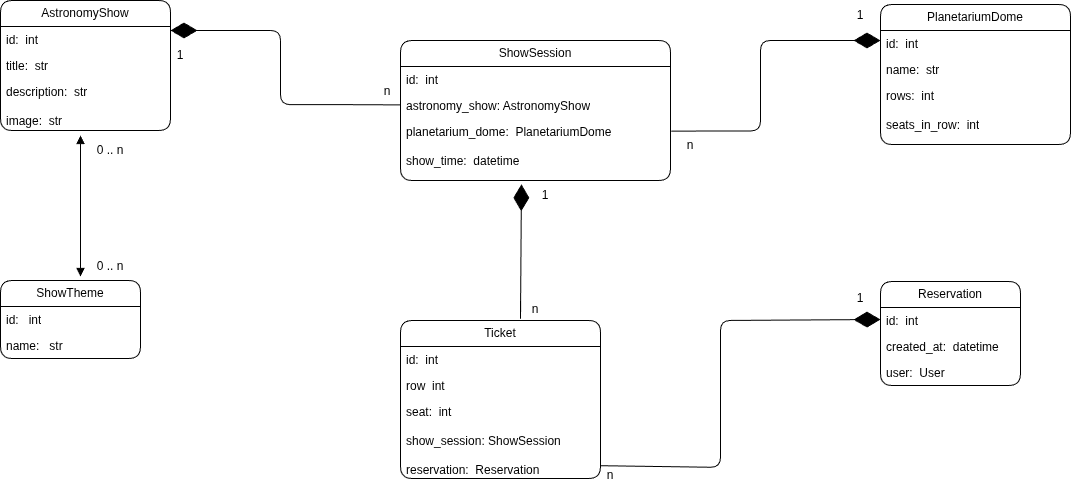

The diagram above was exported from draw.io. Its source (the exported page's mxGraphModel, read from the mxfile embedded in the PNG):
<mxGraphModel dx="1414" dy="840" grid="0" gridSize="10" guides="1" tooltips="1" connect="1" arrows="1" fold="1" page="1" pageScale="1" pageWidth="1169" pageHeight="827" background="light-dark(#FFFFFF,#FFFFFF)" math="0" shadow="0">
  <root>
    <mxCell id="0" />
    <mxCell id="1" parent="0" />
    <mxCell id="vUCnkdCRxaWt8wNYq0sC-1" parent="1" style="swimlane;fontStyle=0;childLayout=stackLayout;horizontal=1;startSize=26;fillColor=none;horizontalStack=0;resizeParent=1;resizeParentMax=0;resizeLast=0;collapsible=1;marginBottom=0;whiteSpace=wrap;html=1;rounded=1;roundedPerimeter=1;labelBackgroundColor=none;strokeColor=light-dark(#000000,#000000);fontColor=light-dark(#000000,#000000);" value="ShowSession" vertex="1">
      <mxGeometry height="140" width="270" x="440" y="160" as="geometry">
        <mxRectangle height="30" width="130" x="380" y="190" as="alternateBounds" />
      </mxGeometry>
    </mxCell>
    <mxCell id="vUCnkdCRxaWt8wNYq0sC-2" edge="1" parent="vUCnkdCRxaWt8wNYq0sC-1" source="vUCnkdCRxaWt8wNYq0sC-3" style="edgeStyle=none;rounded=1;orthogonalLoop=1;jettySize=auto;html=1;entryX=0;entryY=0.25;entryDx=0;entryDy=0;fontColor=light-dark(#000000,#000000);labelBackgroundColor=none;strokeColor=light-dark(#000000,#000000);" target="vUCnkdCRxaWt8wNYq0sC-1">
      <mxGeometry relative="1" as="geometry" />
    </mxCell>
    <mxCell id="vUCnkdCRxaWt8wNYq0sC-3" parent="vUCnkdCRxaWt8wNYq0sC-1" style="text;strokeColor=none;fillColor=none;align=left;verticalAlign=top;spacingLeft=4;spacingRight=4;overflow=hidden;rotatable=0;points=[[0,0.5],[1,0.5]];portConstraint=eastwest;whiteSpace=wrap;html=1;rounded=1;roundedPerimeter=1;labelBackgroundColor=none;fontColor=light-dark(#000000,#000000);" value="id:&amp;nbsp; int" vertex="1">
      <mxGeometry height="26" width="270" y="26" as="geometry" />
    </mxCell>
    <mxCell id="vUCnkdCRxaWt8wNYq0sC-4" parent="vUCnkdCRxaWt8wNYq0sC-1" style="text;strokeColor=none;fillColor=none;align=left;verticalAlign=top;spacingLeft=4;spacingRight=4;overflow=hidden;rotatable=0;points=[[0,0.5],[1,0.5]];portConstraint=eastwest;whiteSpace=wrap;html=1;rounded=1;roundedPerimeter=1;labelBackgroundColor=none;fontColor=light-dark(#000000,#000000);" value="astronomy_show: AstronomyShow" vertex="1">
      <mxGeometry height="26" width="270" y="52" as="geometry" />
    </mxCell>
    <mxCell id="vUCnkdCRxaWt8wNYq0sC-5" parent="vUCnkdCRxaWt8wNYq0sC-1" style="text;strokeColor=none;fillColor=none;align=left;verticalAlign=top;spacingLeft=4;spacingRight=4;overflow=hidden;rotatable=0;points=[[0,0.5],[1,0.5]];portConstraint=eastwest;whiteSpace=wrap;html=1;rounded=1;roundedPerimeter=1;labelBackgroundColor=none;fontColor=light-dark(#000000,#000000);" value="planetarium_dome:&amp;nbsp; PlanetariumDome&lt;div&gt;&lt;br&gt;&lt;/div&gt;&lt;div&gt;show_time:&amp;nbsp; datetime&lt;br&gt;&lt;div&gt;&lt;br&gt;&lt;/div&gt;&lt;/div&gt;" vertex="1">
      <mxGeometry height="62" width="270" y="78" as="geometry" />
    </mxCell>
    <mxCell id="vUCnkdCRxaWt8wNYq0sC-6" parent="1" style="swimlane;fontStyle=0;childLayout=stackLayout;horizontal=1;startSize=26;fillColor=none;horizontalStack=0;resizeParent=1;resizeParentMax=0;resizeLast=0;collapsible=1;marginBottom=0;whiteSpace=wrap;html=1;rounded=1;roundedPerimeter=1;labelBackgroundColor=none;strokeColor=light-dark(#000000,#000000);fontColor=light-dark(#000000,#000000);" value="AstronomyShow" vertex="1">
      <mxGeometry height="130" width="170" x="40" y="120" as="geometry" />
    </mxCell>
    <mxCell id="vUCnkdCRxaWt8wNYq0sC-7" parent="vUCnkdCRxaWt8wNYq0sC-6" style="text;strokeColor=none;fillColor=none;align=left;verticalAlign=top;spacingLeft=4;spacingRight=4;overflow=hidden;rotatable=0;points=[[0,0.5],[1,0.5]];portConstraint=eastwest;whiteSpace=wrap;html=1;rounded=1;roundedPerimeter=1;labelBackgroundColor=none;fontColor=light-dark(#000000,#000000);" value="id:&amp;nbsp; int" vertex="1">
      <mxGeometry height="26" width="170" y="26" as="geometry" />
    </mxCell>
    <mxCell id="vUCnkdCRxaWt8wNYq0sC-8" parent="vUCnkdCRxaWt8wNYq0sC-6" style="text;strokeColor=none;fillColor=none;align=left;verticalAlign=top;spacingLeft=4;spacingRight=4;overflow=hidden;rotatable=0;points=[[0,0.5],[1,0.5]];portConstraint=eastwest;whiteSpace=wrap;html=1;rounded=1;roundedPerimeter=1;labelBackgroundColor=none;fontColor=light-dark(#000000,#000000);" value="title:&amp;nbsp; str" vertex="1">
      <mxGeometry height="26" width="170" y="52" as="geometry" />
    </mxCell>
    <mxCell id="vUCnkdCRxaWt8wNYq0sC-9" parent="vUCnkdCRxaWt8wNYq0sC-6" style="text;strokeColor=none;fillColor=none;align=left;verticalAlign=top;spacingLeft=4;spacingRight=4;overflow=hidden;rotatable=0;points=[[0,0.5],[1,0.5]];portConstraint=eastwest;whiteSpace=wrap;html=1;rounded=1;roundedPerimeter=1;labelBackgroundColor=none;fontColor=light-dark(#000000,#000000);" value="description:&amp;nbsp; str&lt;div&gt;&lt;br&gt;&lt;/div&gt;&lt;div&gt;image:&amp;nbsp; str&lt;br&gt;&lt;div&gt;&lt;br&gt;&lt;/div&gt;&lt;div&gt;&lt;br&gt;&lt;/div&gt;&lt;/div&gt;" vertex="1">
      <mxGeometry height="52" width="170" y="78" as="geometry" />
    </mxCell>
    <mxCell id="vUCnkdCRxaWt8wNYq0sC-10" parent="1" style="swimlane;fontStyle=0;childLayout=stackLayout;horizontal=1;startSize=26;fillColor=none;horizontalStack=0;resizeParent=1;resizeParentMax=0;resizeLast=0;collapsible=1;marginBottom=0;whiteSpace=wrap;html=1;rounded=1;roundedPerimeter=1;labelBackgroundColor=none;strokeColor=light-dark(#000000,#000000);fontColor=light-dark(#000000,#000000);" value="PlanetariumDome" vertex="1">
      <mxGeometry height="140" width="190" x="920" y="124" as="geometry" />
    </mxCell>
    <mxCell id="vUCnkdCRxaWt8wNYq0sC-11" parent="vUCnkdCRxaWt8wNYq0sC-10" style="text;strokeColor=none;fillColor=none;align=left;verticalAlign=top;spacingLeft=4;spacingRight=4;overflow=hidden;rotatable=0;points=[[0,0.5],[1,0.5]];portConstraint=eastwest;whiteSpace=wrap;html=1;rounded=1;roundedPerimeter=1;labelBackgroundColor=none;fontColor=light-dark(#000000,#000000);" value="id:&amp;nbsp; int" vertex="1">
      <mxGeometry height="26" width="190" y="26" as="geometry" />
    </mxCell>
    <mxCell id="vUCnkdCRxaWt8wNYq0sC-12" parent="vUCnkdCRxaWt8wNYq0sC-10" style="text;strokeColor=none;fillColor=none;align=left;verticalAlign=top;spacingLeft=4;spacingRight=4;overflow=hidden;rotatable=0;points=[[0,0.5],[1,0.5]];portConstraint=eastwest;whiteSpace=wrap;html=1;rounded=1;roundedPerimeter=1;labelBackgroundColor=none;fontColor=light-dark(#000000,#000000);" value="name:&amp;nbsp; str" vertex="1">
      <mxGeometry height="26" width="190" y="52" as="geometry" />
    </mxCell>
    <mxCell id="vUCnkdCRxaWt8wNYq0sC-13" parent="vUCnkdCRxaWt8wNYq0sC-10" style="text;strokeColor=none;fillColor=none;align=left;verticalAlign=top;spacingLeft=4;spacingRight=4;overflow=hidden;rotatable=0;points=[[0,0.5],[1,0.5]];portConstraint=eastwest;whiteSpace=wrap;html=1;rounded=1;roundedPerimeter=1;labelBackgroundColor=none;fontColor=light-dark(#000000,#000000);" value="rows:&amp;nbsp; int&lt;div&gt;&lt;br&gt;&lt;/div&gt;&lt;div&gt;seats_in_row:&amp;nbsp; int&lt;/div&gt;" vertex="1">
      <mxGeometry height="62" width="190" y="78" as="geometry" />
    </mxCell>
    <mxCell id="vUCnkdCRxaWt8wNYq0sC-14" parent="1" style="swimlane;fontStyle=0;childLayout=stackLayout;horizontal=1;startSize=26;fillColor=none;horizontalStack=0;resizeParent=1;resizeParentMax=0;resizeLast=0;collapsible=1;marginBottom=0;whiteSpace=wrap;html=1;rounded=1;roundedPerimeter=1;labelBackgroundColor=none;strokeColor=light-dark(#000000,#000000);fontColor=light-dark(#000000,#000000);" value="ShowTheme" vertex="1">
      <mxGeometry height="78" width="140" x="40" y="400" as="geometry" />
    </mxCell>
    <mxCell id="vUCnkdCRxaWt8wNYq0sC-15" parent="vUCnkdCRxaWt8wNYq0sC-14" style="text;strokeColor=none;fillColor=none;align=left;verticalAlign=top;spacingLeft=4;spacingRight=4;overflow=hidden;rotatable=0;points=[[0,0.5],[1,0.5]];portConstraint=eastwest;whiteSpace=wrap;html=1;rounded=1;roundedPerimeter=1;labelBackgroundColor=none;fontColor=light-dark(#000000,#000000);" value="id:&amp;nbsp; &amp;nbsp;int" vertex="1">
      <mxGeometry height="26" width="140" y="26" as="geometry" />
    </mxCell>
    <mxCell id="vUCnkdCRxaWt8wNYq0sC-16" parent="vUCnkdCRxaWt8wNYq0sC-14" style="text;strokeColor=none;fillColor=none;align=left;verticalAlign=top;spacingLeft=4;spacingRight=4;overflow=hidden;rotatable=0;points=[[0,0.5],[1,0.5]];portConstraint=eastwest;whiteSpace=wrap;html=1;rounded=1;roundedPerimeter=1;labelBackgroundColor=none;fontColor=light-dark(#000000,#000000);" value="name:&amp;nbsp; &amp;nbsp;str" vertex="1">
      <mxGeometry height="26" width="140" y="52" as="geometry" />
    </mxCell>
    <mxCell id="vUCnkdCRxaWt8wNYq0sC-17" parent="1" style="swimlane;fontStyle=0;childLayout=stackLayout;horizontal=1;startSize=26;fillColor=none;horizontalStack=0;resizeParent=1;resizeParentMax=0;resizeLast=0;collapsible=1;marginBottom=0;whiteSpace=wrap;html=1;rounded=1;roundedPerimeter=1;labelBackgroundColor=none;strokeColor=light-dark(#000000,#000000);fontColor=light-dark(#000000,#000000);" value="Ticket" vertex="1">
      <mxGeometry height="158" width="200" x="440" y="440" as="geometry" />
    </mxCell>
    <mxCell id="vUCnkdCRxaWt8wNYq0sC-18" parent="vUCnkdCRxaWt8wNYq0sC-17" style="text;strokeColor=none;fillColor=none;align=left;verticalAlign=top;spacingLeft=4;spacingRight=4;overflow=hidden;rotatable=0;points=[[0,0.5],[1,0.5]];portConstraint=eastwest;whiteSpace=wrap;html=1;rounded=1;roundedPerimeter=1;labelBackgroundColor=none;fontColor=light-dark(#000000,#000000);" value="id:&amp;nbsp; int" vertex="1">
      <mxGeometry height="26" width="200" y="26" as="geometry" />
    </mxCell>
    <mxCell id="vUCnkdCRxaWt8wNYq0sC-19" parent="vUCnkdCRxaWt8wNYq0sC-17" style="text;strokeColor=none;fillColor=none;align=left;verticalAlign=top;spacingLeft=4;spacingRight=4;overflow=hidden;rotatable=0;points=[[0,0.5],[1,0.5]];portConstraint=eastwest;whiteSpace=wrap;html=1;rounded=1;roundedPerimeter=1;labelBackgroundColor=none;fontColor=light-dark(#000000,#000000);" value="row&amp;nbsp; int" vertex="1">
      <mxGeometry height="26" width="200" y="52" as="geometry" />
    </mxCell>
    <mxCell id="vUCnkdCRxaWt8wNYq0sC-20" parent="vUCnkdCRxaWt8wNYq0sC-17" style="text;strokeColor=none;fillColor=none;align=left;verticalAlign=top;spacingLeft=4;spacingRight=4;overflow=hidden;rotatable=0;points=[[0,0.5],[1,0.5]];portConstraint=eastwest;whiteSpace=wrap;html=1;rounded=1;roundedPerimeter=1;labelBackgroundColor=none;fontColor=light-dark(#000000,#000000);" value="seat:&amp;nbsp; int&lt;div&gt;&lt;br&gt;&lt;/div&gt;&lt;div&gt;show_session: ShowSession&lt;/div&gt;&lt;div&gt;&lt;br&gt;&lt;/div&gt;&lt;div&gt;reservation:&amp;nbsp; Reservation&lt;/div&gt;" vertex="1">
      <mxGeometry height="80" width="200" y="78" as="geometry" />
    </mxCell>
    <mxCell id="vUCnkdCRxaWt8wNYq0sC-21" parent="1" style="swimlane;fontStyle=0;childLayout=stackLayout;horizontal=1;startSize=26;fillColor=none;horizontalStack=0;resizeParent=1;resizeParentMax=0;resizeLast=0;collapsible=1;marginBottom=0;whiteSpace=wrap;html=1;rounded=1;roundedPerimeter=1;labelBackgroundColor=none;strokeColor=light-dark(#000000,#000000);fontColor=light-dark(#000000,#000000);" value="Reservation" vertex="1">
      <mxGeometry height="104" width="140" x="920" y="401" as="geometry" />
    </mxCell>
    <mxCell id="vUCnkdCRxaWt8wNYq0sC-22" parent="vUCnkdCRxaWt8wNYq0sC-21" style="text;strokeColor=none;fillColor=none;align=left;verticalAlign=top;spacingLeft=4;spacingRight=4;overflow=hidden;rotatable=0;points=[[0,0.5],[1,0.5]];portConstraint=eastwest;whiteSpace=wrap;html=1;rounded=1;roundedPerimeter=1;labelBackgroundColor=none;fontColor=light-dark(#000000,#000000);" value="id:&amp;nbsp; int" vertex="1">
      <mxGeometry height="26" width="140" y="26" as="geometry" />
    </mxCell>
    <mxCell id="vUCnkdCRxaWt8wNYq0sC-23" parent="vUCnkdCRxaWt8wNYq0sC-21" style="text;strokeColor=none;fillColor=none;align=left;verticalAlign=top;spacingLeft=4;spacingRight=4;overflow=hidden;rotatable=0;points=[[0,0.5],[1,0.5]];portConstraint=eastwest;whiteSpace=wrap;html=1;rounded=1;roundedPerimeter=1;labelBackgroundColor=none;fontColor=light-dark(#000000,#000000);" value="created_at:&amp;nbsp; datetime" vertex="1">
      <mxGeometry height="26" width="140" y="52" as="geometry" />
    </mxCell>
    <mxCell id="vUCnkdCRxaWt8wNYq0sC-24" parent="vUCnkdCRxaWt8wNYq0sC-21" style="text;strokeColor=none;fillColor=none;align=left;verticalAlign=top;spacingLeft=4;spacingRight=4;overflow=hidden;rotatable=0;points=[[0,0.5],[1,0.5]];portConstraint=eastwest;whiteSpace=wrap;html=1;rounded=1;roundedPerimeter=1;labelBackgroundColor=none;fontColor=light-dark(#000000,#000000);" value="user:&amp;nbsp; User" vertex="1">
      <mxGeometry height="26" width="140" y="78" as="geometry" />
    </mxCell>
    <mxCell id="vUCnkdCRxaWt8wNYq0sC-25" edge="1" parent="1" source="vUCnkdCRxaWt8wNYq0sC-20" style="endArrow=diamondThin;endFill=1;endSize=24;html=1;rounded=1;exitX=1;exitY=0.84;exitDx=0;exitDy=0;exitPerimeter=0;fontColor=light-dark(#000000,#000000);labelBackgroundColor=none;strokeColor=light-dark(#000000,#000000);" value="">
      <mxGeometry relative="1" width="160" as="geometry">
        <Array as="points">
          <mxPoint x="760" y="586.88" />
          <mxPoint x="760" y="440" />
        </Array>
        <mxPoint x="680" y="439" as="sourcePoint" />
        <mxPoint x="920" y="439" as="targetPoint" />
      </mxGeometry>
    </mxCell>
    <mxCell id="vUCnkdCRxaWt8wNYq0sC-26" edge="1" parent="1" source="vUCnkdCRxaWt8wNYq0sC-28" style="endArrow=diamondThin;endFill=1;endSize=24;html=1;rounded=1;exitX=0.18;exitY=0.02;exitDx=0;exitDy=0;exitPerimeter=0;fontColor=light-dark(#000000,#000000);labelBackgroundColor=none;strokeColor=light-dark(#000000,#000000);" value="">
      <mxGeometry relative="1" width="160" as="geometry">
        <Array as="points">
          <mxPoint x="800" y="250.46" />
          <mxPoint x="800" y="160" />
        </Array>
        <mxPoint x="760" y="160" as="sourcePoint" />
        <mxPoint x="920" y="160" as="targetPoint" />
      </mxGeometry>
    </mxCell>
    <mxCell id="vUCnkdCRxaWt8wNYq0sC-27" parent="1" style="text;html=1;whiteSpace=wrap;strokeColor=none;fillColor=none;align=center;verticalAlign=middle;rounded=1;roundedPerimeter=1;labelBackgroundColor=none;fontColor=light-dark(#000000,#000000);" value="1" vertex="1">
      <mxGeometry height="30" width="60" x="870" y="120" as="geometry" />
    </mxCell>
    <mxCell id="vUCnkdCRxaWt8wNYq0sC-28" parent="1" style="text;html=1;whiteSpace=wrap;strokeColor=none;fillColor=none;align=center;verticalAlign=middle;rounded=1;roundedPerimeter=1;labelBackgroundColor=none;fontColor=light-dark(#000000,#000000);" value="n" vertex="1">
      <mxGeometry height="30" width="60" x="700" y="250" as="geometry" />
    </mxCell>
    <mxCell id="vUCnkdCRxaWt8wNYq0sC-29" parent="1" style="text;html=1;whiteSpace=wrap;strokeColor=none;fillColor=none;align=center;verticalAlign=middle;rounded=1;roundedPerimeter=1;labelBackgroundColor=none;fontColor=light-dark(#000000,#000000);" value="1&lt;div&gt;&lt;br&gt;&lt;/div&gt;" vertex="1">
      <mxGeometry height="30" width="60" x="870" y="410" as="geometry" />
    </mxCell>
    <mxCell id="vUCnkdCRxaWt8wNYq0sC-30" parent="1" style="text;html=1;whiteSpace=wrap;strokeColor=none;fillColor=none;align=center;verticalAlign=middle;rounded=1;roundedPerimeter=1;labelBackgroundColor=none;fontColor=light-dark(#000000,#000000);" value="n" vertex="1">
      <mxGeometry height="30" width="60" x="620" y="580" as="geometry" />
    </mxCell>
    <mxCell id="vUCnkdCRxaWt8wNYq0sC-31" edge="1" parent="1" style="endArrow=block;startArrow=block;endFill=1;startFill=1;html=1;rounded=1;entryX=0;entryY=0.5;entryDx=0;entryDy=0;fontColor=light-dark(#000000,#000000);labelBackgroundColor=none;strokeColor=light-dark(#000000,#000000);" value="">
      <mxGeometry relative="1" width="160" as="geometry">
        <mxPoint x="120" y="255" as="sourcePoint" />
        <mxPoint x="120" y="396" as="targetPoint" />
      </mxGeometry>
    </mxCell>
    <mxCell id="vUCnkdCRxaWt8wNYq0sC-32" parent="1" style="text;html=1;whiteSpace=wrap;strokeColor=none;fillColor=none;align=center;verticalAlign=middle;rounded=1;roundedPerimeter=1;labelBackgroundColor=none;fontColor=light-dark(#000000,#000000);" value="0 .. n" vertex="1">
      <mxGeometry height="40" width="60" x="120" y="250" as="geometry" />
    </mxCell>
    <mxCell id="vUCnkdCRxaWt8wNYq0sC-33" parent="1" style="text;html=1;whiteSpace=wrap;strokeColor=none;fillColor=none;align=center;verticalAlign=middle;rounded=1;roundedPerimeter=1;labelBackgroundColor=none;fontColor=light-dark(#000000,#000000);" value="0 .. n" vertex="1">
      <mxGeometry height="30" width="60" x="120" y="371" as="geometry" />
    </mxCell>
    <mxCell id="vUCnkdCRxaWt8wNYq0sC-34" edge="1" parent="1" source="vUCnkdCRxaWt8wNYq0sC-4" style="endArrow=diamondThin;endFill=1;endSize=24;html=1;rounded=1;fontColor=light-dark(#000000,#000000);labelBackgroundColor=none;strokeColor=light-dark(#000000,#000000);" value="">
      <mxGeometry relative="1" width="160" x="0.1168" as="geometry">
        <Array as="points">
          <mxPoint x="387.04" y="224.15" />
          <mxPoint x="320" y="224.15" />
          <mxPoint x="320" y="200" />
          <mxPoint x="320" y="150" />
        </Array>
        <mxPoint x="430" y="200" as="sourcePoint" />
        <mxPoint x="210" y="150" as="targetPoint" />
      </mxGeometry>
    </mxCell>
    <mxCell id="vUCnkdCRxaWt8wNYq0sC-35" parent="1" style="text;html=1;whiteSpace=wrap;strokeColor=none;fillColor=none;align=center;verticalAlign=middle;rounded=1;roundedPerimeter=1;labelBackgroundColor=none;fontColor=light-dark(#000000,#000000);" value="1" vertex="1">
      <mxGeometry height="30" width="60" x="190" y="160" as="geometry" />
    </mxCell>
    <mxCell id="vUCnkdCRxaWt8wNYq0sC-36" edge="1" parent="1" style="endArrow=diamondThin;endFill=1;endSize=24;html=1;rounded=1;entryX=0.099;entryY=0.127;entryDx=0;entryDy=0;entryPerimeter=0;fontColor=light-dark(#000000,#000000);labelBackgroundColor=none;strokeColor=light-dark(#000000,#000000);" target="vUCnkdCRxaWt8wNYq0sC-37" value="">
      <mxGeometry relative="1" width="160" as="geometry">
        <Array as="points">
          <mxPoint x="560" y="430" />
          <mxPoint x="560" y="440" />
        </Array>
        <mxPoint x="560" y="420" as="sourcePoint" />
        <mxPoint x="560" y="300" as="targetPoint" />
      </mxGeometry>
    </mxCell>
    <mxCell id="vUCnkdCRxaWt8wNYq0sC-37" parent="1" style="text;html=1;whiteSpace=wrap;strokeColor=none;fillColor=none;align=center;verticalAlign=middle;rounded=1;roundedPerimeter=1;labelBackgroundColor=none;fontColor=light-dark(#000000,#000000);" value="1" vertex="1">
      <mxGeometry height="30" width="60" x="555" y="300" as="geometry" />
    </mxCell>
    <mxCell id="vUCnkdCRxaWt8wNYq0sC-38" parent="1" style="text;html=1;whiteSpace=wrap;strokeColor=none;fillColor=none;align=center;verticalAlign=middle;rounded=1;roundedPerimeter=1;labelBackgroundColor=none;fontColor=light-dark(#000000,#000000);" value="n" vertex="1">
      <mxGeometry height="30" width="60" x="545" y="414" as="geometry" />
    </mxCell>
    <mxCell id="vUCnkdCRxaWt8wNYq0sC-39" parent="1" style="text;html=1;whiteSpace=wrap;strokeColor=none;fillColor=none;align=center;verticalAlign=middle;rounded=0;fontColor=light-dark(#000000,#000000);" value="n" vertex="1">
      <mxGeometry height="30" width="60" x="397" y="196" as="geometry" />
    </mxCell>
  </root>
</mxGraphModel>